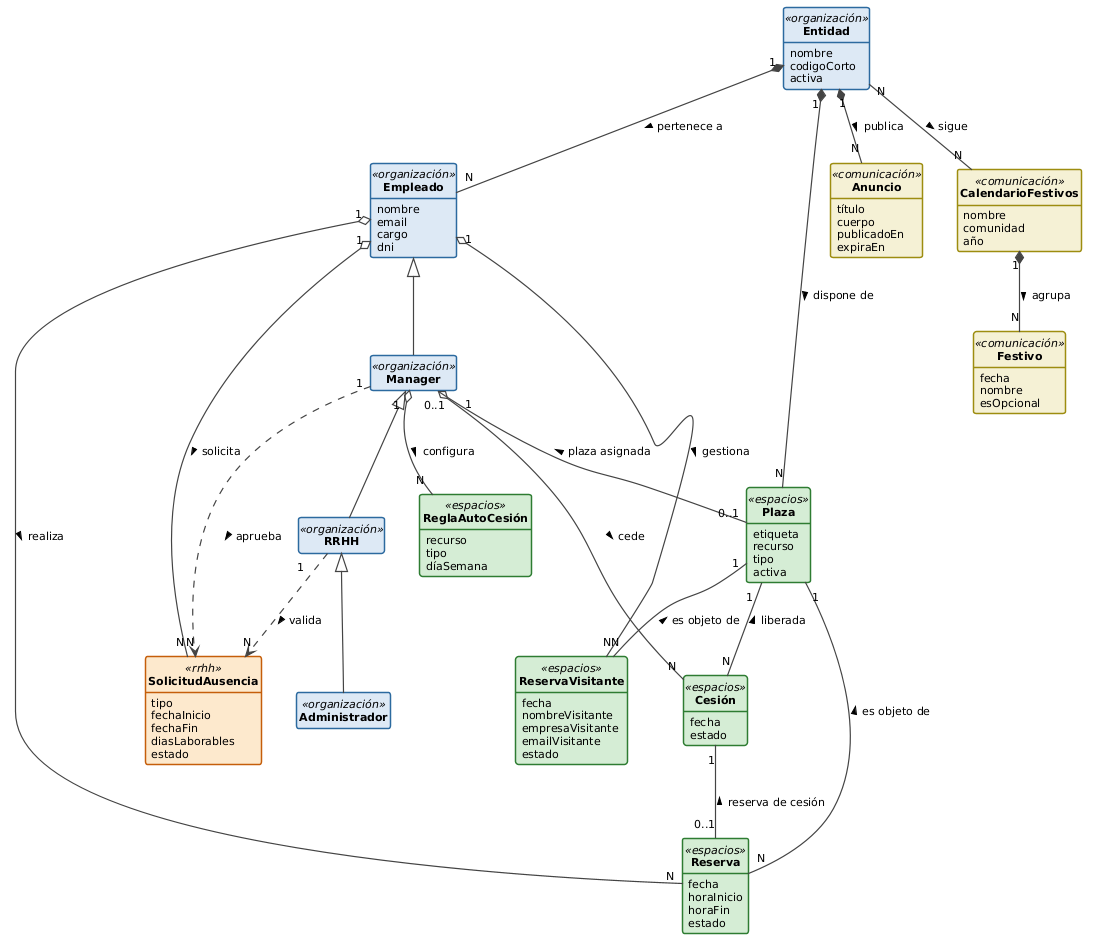

The diagram above was rendered by PlantUML. Its source (embedded in the PNG):
@startuml dominioClases

hide circle
hide empty members

skinparam defaultFontName Arial
skinparam defaultFontSize 11
skinparam classAttributeIconSize 0
skinparam classBorderThickness 1.5
skinparam arrowThickness 1.2
skinparam arrowColor #444444
skinparam class {
  BackgroundColor<<organización>> #dce8f5
  BorderColor<<organización>>     #2d6a9f
  BackgroundColor<<espacios>>     #d5ecd4
  BorderColor<<espacios>>         #2e7d32
  BackgroundColor<<rrhh>>         #fde8cc
  BorderColor<<rrhh>>             #c45e0a
  BackgroundColor<<comunicación>> #f5f0d5
  BorderColor<<comunicación>>     #9c8c10
}

' ── Organización ─────────────────────────────────────────────────────────────

class "**Entidad**" as Entidad <<organización>> {
  nombre
  codigoCorto
  activa
}

class "**Empleado**" as Empleado <<organización>> {
  nombre
  email
  cargo
  dni
}

class "**Manager**" as Manager <<organización>> {
}

class "**RRHH**" as RRHH <<organización>> {
}

class "**Administrador**" as Administrador <<organización>> {
}

' ── Espacios ─────────────────────────────────────────────────────────────────

class "**Plaza**" as Plaza <<espacios>> {
  etiqueta
  recurso
  tipo
  activa
}

class "**Reserva**" as Reserva <<espacios>> {
  fecha
  horaInicio
  horaFin
  estado
}

class "**Cesión**" as Cesion <<espacios>> {
  fecha
  estado
}

class "**ReglaAutoCesión**" as ReglaAutoCesion <<espacios>> {
  recurso
  tipo
  díaSemana
}

class "**ReservaVisitante**" as ReservaVisitante <<espacios>> {
  fecha
  nombreVisitante
  empresaVisitante
  emailVisitante
  estado
}

' ── RRHH ─────────────────────────────────────────────────────────────────────

class "**SolicitudAusencia**" as SolicitudAusencia <<rrhh>> {
  tipo
  fechaInicio
  fechaFin
  diasLaborables
  estado
}

' ── Comunicación ─────────────────────────────────────────────────────────────

class "**Anuncio**" as Anuncio <<comunicación>> {
  título
  cuerpo
  publicadoEn
  expiraEn
}

class "**CalendarioFestivos**" as CalendarioFestivos <<comunicación>> {
  nombre
  comunidad
  año
}

class "**Festivo**" as Festivo <<comunicación>> {
  fecha
  nombre
  esOpcional
}

' ── Herencia ─────────────────────────────────────────────────────────────────

Empleado    <|-- Manager
Manager     <|-- RRHH
RRHH        <|-- Administrador

' ── Composición (parte no existe sin el todo) ────────────────────────────────

Entidad               "1" *-- "N"   Empleado           : pertenece a >
Entidad               "1" *-- "N"   Plaza              : dispone de >
Entidad               "1" *-- "N"   Anuncio            : publica >
CalendarioFestivos    "1" *-- "N"   Festivo            : agrupa >

' ── Agregación (el todo contiene las partes, pero las partes tienen identidad propia) ─

Empleado              "1" o-- "N"   Reserva            : realiza >
Empleado              "1" o-- "N"   ReservaVisitante   : gestiona >
Empleado              "1" o-- "N"   SolicitudAusencia  : solicita >
Manager               "1" o-- "N"   Cesion             : cede >
Manager               "1" o-- "N"   ReglaAutoCesion    : configura >

' ── Uso (dependencia transitoria, sin propiedad) ─────────────────────────────

Manager               "1" ..> "N"   SolicitudAusencia  : aprueba >
RRHH                  "1" ..> "N"   SolicitudAusencia  : valida >

' ── Asociación (relación entre pares independientes) ─────────────────────────

Manager               "0..1" -- "0..1" Plaza           : < plaza asignada
Plaza                 "1"    -- "N"    Reserva         : < es objeto de
Plaza                 "1"    -- "N"    Cesion          : < liberada
Cesion                "1"    -- "0..1" Reserva         : < reserva de cesión
Plaza                 "1"    -- "N"    ReservaVisitante: < es objeto de
Entidad               "N"    -- "N"    CalendarioFestivos : sigue >

@enduml